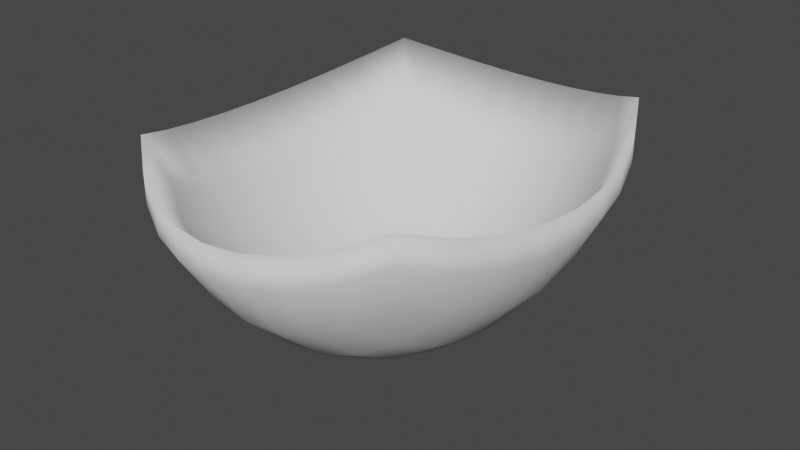 # Source: blend.blend  (saved by Blender 2.83.19; exported with 4.5.12 LTS)
import bpy
from mathutils import Matrix  # noqa: F401  (used for matrix-valued properties, if any)

bpy.ops.wm.read_factory_settings(use_empty=True)
scene = bpy.context.scene
scene.name = 'Scene'

# ---- collections
col_collection = bpy.data.collections.new('Collection'); scene.collection.children.link(col_collection)

# ---- world
world_world = bpy.data.worlds.new('World'); scene.world = world_world
world_world.use_nodes = True; world_world.node_tree.nodes.clear()
_N = world_world.node_tree.nodes; _L = world_world.node_tree.links
n0 = _N.new('ShaderNodeOutputWorld'); n0.name = 'World Output'; n0.location = (300, 300)
n1 = _N.new('ShaderNodeBackground'); n1.name = 'Background'; n1.location = (10, 300)
n1.inputs[0].default_value = (0.05088, 0.05088, 0.05088, 1.0)
_L.new(n1.outputs[0], n0.inputs[0])
n0.is_active_output = True
world_world.color = (0.05088, 0.05088, 0.05088)
world_world.use_sun_shadow = False
world_world.sun_shadow_jitter_overblur = 0.0

# ---- meshes
me_roundcube = bpy.data.meshes.new('Roundcube')
me_roundcube.from_pydata([(0.5774, 0.5774, -0.5774), (0.433, 0.6374, -0.6374), (0.2887, 0.677, -0.677), (0.1443, 0.6997, -0.6997), (0.0, 0.7071, -0.7071), (-0.1443, 0.6997, -0.6997), (-0.2887, 0.677, -0.677), (-0.433, 0.6374, -0.6374), (0.6374, 0.6374, -0.433), (0.478, 0.7369, -0.478), (0.3187, 0.8004, -0.5078), (0.1593, 0.8362, -0.5248), (0.0, 0.8478, -0.5303), (-0.1593, 0.8362, -0.5248), (-0.3187, 0.8004, -0.5078), (-0.478, 0.7369, -0.478), (-0.5774, 0.5774, -0.5774), (-0.6374, 0.433, -0.6374), (-0.677, 0.2887, -0.677), (-0.6997, 0.1443, -0.6997), (-0.7071, 0.0, -0.7071), (-0.6997, -0.1443, -0.6997), (-0.677, -0.2887, -0.677), (-0.6374, -0.433, -0.6374), (-0.6374, 0.6374, -0.433), (-0.7369, 0.478, -0.478), (-0.8004, 0.3187, -0.5078), (-0.8362, 0.1593, -0.5248), (-0.8478, 0.0, -0.5303), (-0.8362, -0.1593, -0.5248), (-0.8004, -0.3187, -0.5078), (-0.7369, -0.478, -0.478), (-0.5774, -0.5774, -0.5774), (-0.433, -0.6374, -0.6374), (-0.2887, -0.677, -0.677), (-0.1443, -0.6997, -0.6997), (0.0, -0.7071, -0.7071), (0.1443, -0.6997, -0.6997), (0.2887, -0.677, -0.677), (0.433, -0.6374, -0.6374), (-0.6374, -0.6374, -0.433), (-0.478, -0.7369, -0.478), (-0.3187, -0.8004, -0.5078), (-0.1593, -0.8362, -0.5248), (0.0, -0.8478, -0.5303), (0.1593, -0.8362, -0.5248), (0.3187, -0.8004, -0.5078), (0.478, -0.7369, -0.478), (0.5774, -0.5774, -0.5774), (0.6374, -0.433, -0.6374), (0.677, -0.2887, -0.677), (0.6997, -0.1443, -0.6997), (0.7071, 0.0, -0.7071), (0.6997, 0.1443, -0.6997), (0.677, 0.2887, -0.677), (0.6374, 0.433, -0.6374), (0.6374, -0.6374, -0.433), (0.7369, -0.478, -0.478), (0.8004, -0.3187, -0.5078), (0.8362, -0.1593, -0.5248), (0.8478, 0.0, -0.5303), (0.8362, 0.1593, -0.5248), (0.8004, 0.3187, -0.5078), (0.7369, 0.478, -0.478), (0.478, -0.478, -0.7369), (0.3187, -0.5078, -0.8004), (0.1593, -0.5248, -0.8362), (0.0, -0.5303, -0.8478), (-0.1593, -0.5248, -0.8362), (-0.3187, -0.5078, -0.8004), (-0.478, -0.478, -0.7369), (0.5078, -0.3187, -0.8004), (0.3385, -0.3385, -0.878), (0.1693, -0.3499, -0.9214), (0.0, -0.3536, -0.9354), (-0.1693, -0.3499, -0.9214), (-0.3385, -0.3385, -0.878), (-0.5078, -0.3187, -0.8004), (0.5248, -0.1593, -0.8362), (0.3499, -0.1693, -0.9214), (0.1749, -0.1749, -0.9689), (0.0, -0.1768, -0.9843), (-0.1749, -0.1749, -0.9689), (-0.3499, -0.1693, -0.9214), (-0.5248, -0.1593, -0.8362), (0.5303, 0.0, -0.8478), (0.3536, 0.0, -0.9354), (0.1768, 0.0, -0.9843), (0.0, 0.0, -1.0), (-0.1768, 0.0, -0.9843), (-0.3536, 0.0, -0.9354), (-0.5303, 0.0, -0.8478), (0.5248, 0.1593, -0.8362), (0.3499, 0.1693, -0.9214), (0.1749, 0.1749, -0.9689), (0.0, 0.1768, -0.9843), (-0.1749, 0.1749, -0.9689), (-0.3499, 0.1693, -0.9214), (-0.5248, 0.1593, -0.8362), (0.5078, 0.3187, -0.8004), (0.3385, 0.3385, -0.878), (0.1693, 0.3499, -0.9214), (0.0, 0.3536, -0.9354), (-0.1693, 0.3499, -0.9214), (-0.3385, 0.3385, -0.878), (-0.5078, 0.3187, -0.8004), (0.478, 0.478, -0.7369), (0.3187, 0.5078, -0.8004), (0.1593, 0.5248, -0.8362), (0.0, 0.5303, -0.8478), (-0.1593, 0.5248, -0.8362), (-0.3187, 0.5078, -0.8004), (-0.478, 0.478, -0.7369), (0.5774, 0.5774, -0.4844), (0.6374, 0.6374, -0.3401), (0.433, 0.6374, -0.5445), (0.478, 0.7369, -0.3851), (0.2887, 0.677, -0.5841), (0.3187, 0.8004, -0.4148), (0.1443, 0.6997, -0.6068), (0.1593, 0.8362, -0.4319), (-3.453e-10, 0.7071, -0.6142), (-3.453e-10, 0.8478, -0.4374), (-0.1443, 0.6997, -0.6068), (-0.1593, 0.8362, -0.4319), (-0.2887, 0.677, -0.5841), (-0.3187, 0.8004, -0.4148), (-0.433, 0.6374, -0.5445), (-0.478, 0.7369, -0.3851), (-0.5774, 0.5774, -0.4844), (-0.6374, 0.6374, -0.3401), (-0.6374, 0.433, -0.5445), (-0.7369, 0.478, -0.3851), (-0.677, 0.2887, -0.5841), (-0.8004, 0.3187, -0.4148), (-0.6997, 0.1443, -0.6068), (-0.8362, 0.1593, -0.4319), (-0.7071, -7.735e-10, -0.6142), (-0.8478, -7.735e-10, -0.4374), (-0.6997, -0.1443, -0.6068), (-0.8362, -0.1593, -0.4319), (-0.677, -0.2887, -0.5841), (-0.8004, -0.3187, -0.4148), (-0.6374, -0.433, -0.5445), (-0.7369, -0.478, -0.3851), (-0.5774, -0.5774, -0.4844), (-0.6374, -0.6374, -0.3401), (-0.433, -0.6374, -0.5445), (-0.478, -0.7369, -0.3851), (-0.2887, -0.677, -0.5841), (-0.3187, -0.8004, -0.4148), (-0.1443, -0.6997, -0.6068), (-0.1593, -0.8362, -0.4319), (-3.453e-10, -0.7071, -0.6142), (-3.453e-10, -0.8478, -0.4374), (0.1443, -0.6997, -0.6068), (0.1593, -0.8362, -0.4319), (0.2887, -0.677, -0.5841), (0.3187, -0.8004, -0.4148), (0.433, -0.6374, -0.5445), (0.478, -0.7369, -0.3851), (0.5774, -0.5774, -0.4844), (0.6374, -0.6374, -0.3401), (0.6374, -0.433, -0.5445), (0.7369, -0.478, -0.3851), (0.677, -0.2887, -0.5841), (0.8004, -0.3187, -0.4148), (0.6997, -0.1443, -0.6068), (0.8362, -0.1593, -0.4319), (0.7071, -7.735e-10, -0.6142), (0.8478, -7.735e-10, -0.4374), (0.6997, 0.1443, -0.6068), (0.8362, 0.1593, -0.4319), (0.677, 0.2887, -0.5841), (0.8004, 0.3187, -0.4148), (0.6374, 0.433, -0.5445), (0.7369, 0.478, -0.3851), (0.478, -0.478, -0.6439), (0.3187, -0.5078, -0.7075), (0.1593, -0.5248, -0.7433), (-3.453e-10, -0.5303, -0.7549), (-0.1593, -0.5248, -0.7433), (-0.3187, -0.5078, -0.7075), (-0.478, -0.478, -0.6439), (0.5078, -0.3187, -0.7075), (0.3385, -0.3385, -0.7851), (0.1693, -0.3499, -0.8285), (-3.453e-10, -0.3536, -0.8425), (-0.1693, -0.3499, -0.8285), (-0.3385, -0.3385, -0.7851), (-0.5078, -0.3187, -0.7075), (0.5248, -0.1593, -0.7433), (0.3499, -0.1693, -0.8285), (0.1749, -0.1749, -0.876), (-3.453e-10, -0.1768, -0.8913), (-0.1749, -0.1749, -0.876), (-0.3499, -0.1693, -0.8285), (-0.5248, -0.1593, -0.7433), (0.5303, -7.735e-10, -0.7549), (0.3536, -7.735e-10, -0.8425), (0.1768, -7.735e-10, -0.8913), (-3.453e-10, -7.735e-10, -0.9071), (-0.1768, -7.735e-10, -0.8913), (-0.3536, -7.735e-10, -0.8425), (-0.5303, -7.735e-10, -0.7549), (0.5248, 0.1593, -0.7433), (0.3499, 0.1693, -0.8285), (0.1749, 0.1749, -0.876), (-3.453e-10, 0.1768, -0.8913), (-0.1749, 0.1749, -0.876), (-0.3499, 0.1693, -0.8285), (-0.5248, 0.1593, -0.7433), (0.5078, 0.3187, -0.7075), (0.3385, 0.3385, -0.7851), (0.1693, 0.3499, -0.8285), (-3.453e-10, 0.3536, -0.8425), (-0.1693, 0.3499, -0.8285), (-0.3385, 0.3385, -0.7851), (-0.5078, 0.3187, -0.7075), (0.478, 0.478, -0.6439), (0.3187, 0.5078, -0.7075), (0.1593, 0.5248, -0.7433), (-3.453e-10, 0.5303, -0.7549), (-0.1593, 0.5248, -0.7433), (-0.3187, 0.5078, -0.7075), (-0.478, 0.478, -0.6439)], [], [(0, 8, 9, 1), (1, 9, 10, 2), (2, 10, 11, 3), (3, 11, 12, 4), (4, 12, 13, 5), (5, 13, 14, 6), (6, 14, 15, 7), (7, 15, 24, 16), (16, 24, 25, 17), (17, 25, 26, 18), (18, 26, 27, 19), (19, 27, 28, 20), (20, 28, 29, 21), (21, 29, 30, 22), (22, 30, 31, 23), (23, 31, 40, 32), (32, 40, 41, 33), (33, 41, 42, 34), (34, 42, 43, 35), (35, 43, 44, 36), (36, 44, 45, 37), (37, 45, 46, 38), (38, 46, 47, 39), (39, 47, 56, 48), (48, 56, 57, 49), (49, 57, 58, 50), (50, 58, 59, 51), (51, 59, 60, 52), (52, 60, 61, 53), (53, 61, 62, 54), (54, 62, 63, 55), (55, 63, 8, 0), (48, 49, 64, 39), (39, 64, 65, 38), (38, 65, 66, 37), (37, 66, 67, 36), (36, 67, 68, 35), (35, 68, 69, 34), (34, 69, 70, 33), (33, 70, 23, 32), (49, 50, 71, 64), (64, 71, 72, 65), (65, 72, 73, 66), (66, 73, 74, 67), (67, 74, 75, 68), (68, 75, 76, 69), (69, 76, 77, 70), (70, 77, 22, 23), (50, 51, 78, 71), (71, 78, 79, 72), (72, 79, 80, 73), (73, 80, 81, 74), (74, 81, 82, 75), (75, 82, 83, 76), (76, 83, 84, 77), (77, 84, 21, 22), (51, 52, 85, 78), (78, 85, 86, 79), (79, 86, 87, 80), (80, 87, 88, 81), (81, 88, 89, 82), (82, 89, 90, 83), (83, 90, 91, 84), (84, 91, 20, 21), (52, 53, 92, 85), (85, 92, 93, 86), (86, 93, 94, 87), (87, 94, 95, 88), (88, 95, 96, 89), (89, 96, 97, 90), (90, 97, 98, 91), (91, 98, 19, 20), (53, 54, 99, 92), (92, 99, 100, 93), (93, 100, 101, 94), (94, 101, 102, 95), (95, 102, 103, 96), (96, 103, 104, 97), (97, 104, 105, 98), (98, 105, 18, 19), (54, 55, 106, 99), (99, 106, 107, 100), (100, 107, 108, 101), (101, 108, 109, 102), (102, 109, 110, 103), (103, 110, 111, 104), (104, 111, 112, 105), (105, 112, 17, 18), (55, 0, 1, 106), (106, 1, 2, 107), (107, 2, 3, 108), (108, 3, 4, 109), (109, 4, 5, 110), (110, 5, 6, 111), (111, 6, 7, 112), (112, 7, 16, 17), (113, 115, 116, 114), (115, 117, 118, 116), (117, 119, 120, 118), (119, 121, 122, 120), (121, 123, 124, 122), (123, 125, 126, 124), (125, 127, 128, 126), (127, 129, 130, 128), (129, 131, 132, 130), (131, 133, 134, 132), (133, 135, 136, 134), (135, 137, 138, 136), (137, 139, 140, 138), (139, 141, 142, 140), (141, 143, 144, 142), (143, 145, 146, 144), (145, 147, 148, 146), (147, 149, 150, 148), (149, 151, 152, 150), (151, 153, 154, 152), (153, 155, 156, 154), (155, 157, 158, 156), (157, 159, 160, 158), (159, 161, 162, 160), (161, 163, 164, 162), (163, 165, 166, 164), (165, 167, 168, 166), (167, 169, 170, 168), (169, 171, 172, 170), (171, 173, 174, 172), (173, 175, 176, 174), (175, 113, 114, 176), (161, 159, 177, 163), (159, 157, 178, 177), (157, 155, 179, 178), (155, 153, 180, 179), (153, 151, 181, 180), (151, 149, 182, 181), (149, 147, 183, 182), (147, 145, 143, 183), (163, 177, 184, 165), (177, 178, 185, 184), (178, 179, 186, 185), (179, 180, 187, 186), (180, 181, 188, 187), (181, 182, 189, 188), (182, 183, 190, 189), (183, 143, 141, 190), (165, 184, 191, 167), (184, 185, 192, 191), (185, 186, 193, 192), (186, 187, 194, 193), (187, 188, 195, 194), (188, 189, 196, 195), (189, 190, 197, 196), (190, 141, 139, 197), (167, 191, 198, 169), (191, 192, 199, 198), (192, 193, 200, 199), (193, 194, 201, 200), (194, 195, 202, 201), (195, 196, 203, 202), (196, 197, 204, 203), (197, 139, 137, 204), (169, 198, 205, 171), (198, 199, 206, 205), (199, 200, 207, 206), (200, 201, 208, 207), (201, 202, 209, 208), (202, 203, 210, 209), (203, 204, 211, 210), (204, 137, 135, 211), (171, 205, 212, 173), (205, 206, 213, 212), (206, 207, 214, 213), (207, 208, 215, 214), (208, 209, 216, 215), (209, 210, 217, 216), (210, 211, 218, 217), (211, 135, 133, 218), (173, 212, 219, 175), (212, 213, 220, 219), (213, 214, 221, 220), (214, 215, 222, 221), (215, 216, 223, 222), (216, 217, 224, 223), (217, 218, 225, 224), (218, 133, 131, 225), (175, 219, 115, 113), (219, 220, 117, 115), (220, 221, 119, 117), (221, 222, 121, 119), (222, 223, 123, 121), (223, 224, 125, 123), (224, 225, 127, 125), (225, 131, 129, 127), (25, 24, 130, 132), (42, 41, 148, 150), (59, 58, 166, 168), (8, 63, 176, 114), (13, 12, 122, 124), (30, 29, 140, 142), (47, 46, 158, 160), (9, 8, 114, 116), (26, 25, 132, 134), (43, 42, 150, 152), (60, 59, 168, 170), (14, 13, 124, 126), (31, 30, 142, 144), (56, 47, 160, 162), (10, 9, 116, 118), (27, 26, 134, 136), (44, 43, 152, 154), (61, 60, 170, 172), (15, 14, 126, 128), (40, 31, 144, 146), (57, 56, 162, 164), (11, 10, 118, 120), (28, 27, 136, 138), (45, 44, 154, 156), (62, 61, 172, 174), (24, 15, 128, 130), (41, 40, 146, 148), (58, 57, 164, 166), (12, 11, 120, 122), (29, 28, 138, 140), (46, 45, 156, 158), (63, 62, 174, 176)])
me_roundcube.polygons.foreach_set('use_smooth', [True] * 224)
me_roundcube.use_remesh_fix_poles = True
me_roundcube.use_remesh_preserve_attributes = False
me_roundcube.use_mirror_vertex_groups = False
me_roundcube.update()

# ---- objects
ob_roundcube = bpy.data.objects.new('Roundcube', me_roundcube)

# ---- transforms, parenting, visibility, modifiers, constraints
ob_roundcube.location = (0.0, 0.0, 0.0)
ob_roundcube.scale = (0.8, 1.0, 1.2)
ob_roundcube.lineart.crease_threshold = 0.0

# ---- collection membership
col_collection.objects.link(ob_roundcube)

# ---- scene / render settings (as saved in the file)
scene.frame_start = 1; scene.frame_end = 250; scene.frame_set(1)
scene.render.engine = 'BLENDER_EEVEE_NEXT'
scene.cycles.use_denoising = False
scene.cycles.samples = 128
scene.cycles.sampling_pattern = 'TABULATED_SOBOL'
scene.cycles.use_adaptive_sampling = False
scene.cycles.use_light_tree = False
scene.view_settings.view_transform = 'Filmic'
bpy.context.view_layer.update()

# ---- added for rendering (the .blend has no active camera and no usable light): camera, sun
cam_auto = bpy.data.cameras.new('AutoCamera')
cam_auto.lens = 50.0
cam_auto.sensor_width = 36.0
cam_auto.clip_end = 1000.0
ob_auto_camera = bpy.data.objects.new('AutoCamera', cam_auto)
scene.collection.objects.link(ob_auto_camera)
ob_auto_camera.location = (2.13847, -2.56616, 0.906718)
ob_auto_camera.rotation_euler = (1.09748, -7.21219e-08, 0.694738)
scene.camera = ob_auto_camera
light_auto_sun = bpy.data.lights.new('AutoSun', 'SUN')
light_auto_sun.energy = 3.0
light_auto_sun.angle = 0.0523599
ob_auto_sun = bpy.data.objects.new('AutoSun', light_auto_sun)
scene.collection.objects.link(ob_auto_sun)
ob_auto_sun.rotation_euler = (0.872665, 0.174533, 0.523599)
bpy.context.view_layer.update()
